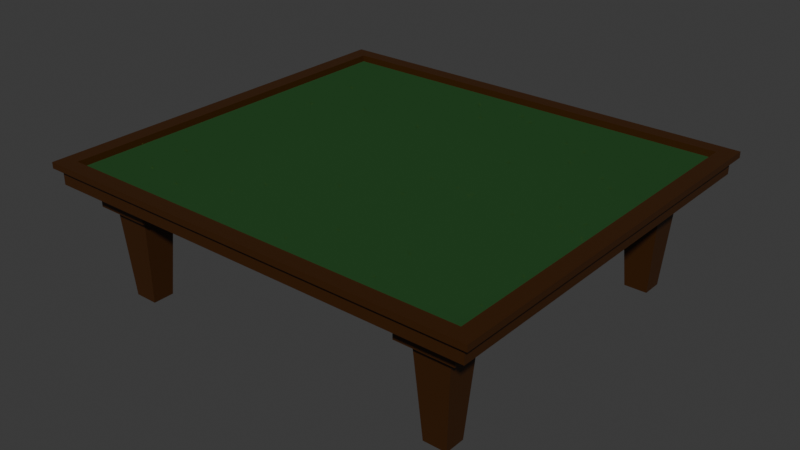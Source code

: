 # Source: tavolo.blend  (saved by Blender 4.0.36; exported with 4.5.12 LTS)
import bpy
from mathutils import Matrix  # noqa: F401  (used for matrix-valued properties, if any)

bpy.ops.wm.read_factory_settings(use_empty=True)
scene = bpy.context.scene
scene.name = 'Scene'

# ---- collections
col_collection = bpy.data.collections.new('Collection'); scene.collection.children.link(col_collection)

# ---- materials (node trees are filled in below, after node groups)
mat_material = bpy.data.materials.new('Material')
mat_material.alpha_threshold = 0.0
mat_material.use_transparent_shadow = False
mat_material.preview_render_type = 'CUBE'
mat_material.roughness = 0.5
mat_material.line_color = (0.0, 0.0, 0.0, 1.0)
mat_material_001 = bpy.data.materials.new('Material.001')
mat_material_001.use_transparent_shadow = False
mat_material_001.preview_render_type = 'CLOTH'

# ---- material node trees
mat_material.use_nodes = True; mat_material.node_tree.nodes.clear()
_N = mat_material.node_tree.nodes; _L = mat_material.node_tree.links
n0 = _N.new('ShaderNodeOutputMaterial'); n0.name = 'Material Output'; n0.location = (300, 300)
n1 = _N.new('ShaderNodeBsdfPrincipled'); n1.name = 'Principled BSDF'; n1.location = (10, 300)
n1.inputs[0].default_value = (0.04431, 0.01352, 0.0, 1.0)
n1.inputs[3].default_value = 1.45
_L.new(n1.outputs[0], n0.inputs[0])
n0.is_active_output = True
mat_material_001.use_nodes = True; mat_material_001.node_tree.nodes.clear()
_N = mat_material_001.node_tree.nodes; _L = mat_material_001.node_tree.links
n0 = _N.new('ShaderNodeBsdfPrincipled'); n0.name = 'Principled BSDF'; n0.location = (10, 300)
n0.inputs[0].default_value = (0.04688, 0.1563, 0.04736, 1.0)
n0.inputs[2].default_value = 1.0
n0.inputs[3].default_value = 1.0
n0.inputs[18].default_value = 0.5
n1 = _N.new('ShaderNodeOutputMaterial'); n1.name = 'Material Output'; n1.location = (300, 300)
_L.new(n0.outputs[0], n1.inputs[0])
n1.is_active_output = True

# ---- world
world_world = bpy.data.worlds.new('World'); scene.world = world_world
world_world.use_nodes = True; world_world.node_tree.nodes.clear()
_N = world_world.node_tree.nodes; _L = world_world.node_tree.links
n0 = _N.new('ShaderNodeOutputWorld'); n0.name = 'World Output'; n0.location = (300, 300)
n1 = _N.new('ShaderNodeBackground'); n1.name = 'Background'; n1.location = (10, 300)
n1.inputs[0].default_value = (0.05088, 0.05088, 0.05088, 1.0)
_L.new(n1.outputs[0], n0.inputs[0])
n0.is_active_output = True
world_world.color = (0.05088, 0.05088, 0.05088)
world_world.use_sun_shadow = False
world_world.sun_shadow_jitter_overblur = 0.0

# ---- meshes
me_cube = bpy.data.meshes.new('Cube')
me_cube.from_pydata([(0.9273, 0.9273, 1.0), (0.9415, 0.9415, 0.9101), (0.9273, -0.9273, 1.0), (0.9415, -0.9415, 0.9101), (-0.9273, 0.9273, 1.0), (-0.9415, 0.9415, 0.9101), (-0.9273, -0.9273, 1.0), (-0.9415, -0.9415, 0.9101), (-1.0, 1.0, 0.9101), (-1.0, -1.0, 0.9101), (1.0, 1.0, 0.9101), (1.0, -1.0, 0.9101), (-0.9722, 0.9722, 0.9157), (-0.9722, -0.9722, 0.9157), (0.9722, 0.9722, 0.9157), (0.9722, -0.9722, 0.9157), (-0.8737, 0.8737, 0.6776), (-0.8737, -0.8737, 0.6776), (0.8737, 0.8737, 0.6776), (0.8737, -0.8737, 0.6776), (-0.9722, 0.9722, 0.6776), (-0.9722, -0.9722, 0.6776), (0.9722, 0.9722, 0.6776), (0.9722, -0.9722, 0.6776), (-0.8737, 0.8737, 0.4553), (-0.8737, -0.8737, 0.4553), (0.8737, 0.8737, 0.4553), (0.8737, -0.8737, 0.4553), (0.6725, 0.9415, 0.9101), (0.4035, 0.9415, 0.9101), (0.1345, 0.9415, 0.9101), (-0.1345, 0.9415, 0.9101), (-0.4035, 0.9415, 0.9101), (-0.6725, 0.9415, 0.9101), (-0.6725, -0.9415, 0.9101), (-0.4035, -0.9415, 0.9101), (-0.1345, -0.9415, 0.9101), (0.1345, -0.9415, 0.9101), (0.4035, -0.9415, 0.9101), (0.6725, -0.9415, 0.9101), (0.6944, 0.9722, 0.9157), (0.4166, 0.9722, 0.9157), (0.1389, 0.9722, 0.9157), (-0.1389, 0.9722, 0.9157), (-0.4166, 0.9722, 0.9157), (-0.6944, 0.9722, 0.9157), (-0.6944, -0.9722, 0.9157), (-0.4166, -0.9722, 0.9157), (-0.1389, -0.9722, 0.9157), (0.1389, -0.9722, 0.9157), (0.4166, -0.9722, 0.9157), (0.6944, -0.9722, 0.9157), (0.624, 0.8737, 0.4553), (0.3744, 0.8737, 0.4553), (0.1248, 0.8737, 0.4553), (-0.1248, 0.8737, 0.4553), (-0.3744, 0.8737, 0.4553), (-0.624, 0.8737, 0.4553), (-0.624, -0.8737, 0.4553), (-0.3744, -0.8737, 0.4553), (-0.1248, -0.8737, 0.4553), (0.1248, -0.8737, 0.4553), (0.3744, -0.8737, 0.4553), (0.624, -0.8737, 0.4553), (0.624, 0.624, 0.4553), (-0.624, 0.624, 0.4553), (0.8737, -0.624, 0.4553), (-0.8737, 0.624, 0.4553), (-0.9415, 0.6725, 0.9101), (-0.9415, 0.4035, 0.9101), (-0.9415, 0.1345, 0.9101), (-0.9415, -0.1345, 0.9101), (-0.9415, -0.4035, 0.9101), (-0.9415, -0.6725, 0.9101), (0.9415, -0.6725, 0.9101), (0.9415, -0.4035, 0.9101), (0.9415, -0.1345, 0.9101), (0.9415, 0.1345, 0.9101), (0.9415, 0.4035, 0.9101), (0.9415, 0.6725, 0.9101), (-0.9722, 0.6944, 0.9157), (-0.9722, 0.4166, 0.9157), (-0.9722, 0.1389, 0.9157), (-0.9722, -0.1389, 0.9157), (-0.9722, -0.4166, 0.9157), (-0.9722, -0.6944, 0.9157), (0.9722, -0.6944, 0.9157), (0.9722, -0.4166, 0.9157), (0.9722, -0.1389, 0.9157), (0.9722, 0.1389, 0.9157), (0.9722, 0.4166, 0.9157), (0.9722, 0.6944, 0.9157), (0.624, -0.624, 0.4553), (-0.624, -0.624, 0.4553), (-0.624, -0.8737, 0.4553), (0.624, 0.8737, 0.4553), (0.8737, 0.8737, 0.4553), (0.8737, 0.624, 0.4553), (0.8737, -0.8737, 0.4553), (0.624, -0.8737, 0.4553), (-0.8737, 0.8737, 0.4553), (-0.624, 0.8737, 0.4553), (-0.8737, -0.8737, 0.4553), (-0.8737, -0.624, 0.4553), (-0.8737, 0.624, 0.4553), (-0.8737, 0.3744, 0.4553), (-0.8737, 0.1248, 0.4553), (-0.8737, -0.1248, 0.4553), (-0.8737, -0.3744, 0.4553), (-0.8737, -0.624, 0.4553), (0.8737, -0.624, 0.4553), (0.8737, -0.3744, 0.4553), (0.8737, -0.1248, 0.4553), (0.8737, 0.1248, 0.4553), (0.8737, 0.3744, 0.4553), (0.8737, 0.624, 0.4553), (-0.624, 0.624, 0.4553), (-0.624, -0.624, 0.4553), (0.624, 0.624, 0.4553), (0.624, -0.624, 0.4553), (-0.6682, 0.6682, 0.3498), (-0.8295, 0.6682, 0.3498), (-0.6682, -0.6682, 0.3498), (-0.6682, -0.8295, 0.3498), (-0.8295, -0.6682, 0.3498), (-0.8295, -0.8295, 0.3498), (0.8284, -0.6693, 0.3498), (0.6693, -0.6693, 0.3498), (0.8295, 0.6682, 0.3498), (0.6682, 0.6682, 0.3498), (0.6682, 0.8295, 0.3498), (-0.6682, 0.8295, 0.3498), (0.8284, -0.8284, 0.3498), (-0.8295, 0.8295, 0.3498), (0.6693, -0.8284, 0.3498), (0.8295, 0.8295, 0.3498), (-0.624, 0.624, 0.3498), (-0.8737, 0.624, 0.3498), (-0.624, -0.624, 0.3498), (-0.624, -0.8737, 0.3498), (-0.8737, -0.624, 0.3498), (-0.8737, -0.8737, 0.3498), (0.8737, -0.624, 0.3498), (0.624, -0.624, 0.3498), (0.8737, 0.624, 0.3498), (0.624, 0.624, 0.3498), (0.624, 0.8737, 0.3498), (-0.624, 0.8737, 0.3498), (0.8737, -0.8737, 0.3498), (-0.8737, 0.8737, 0.3498), (0.624, -0.8737, 0.3498), (0.8737, 0.8737, 0.3498), (-0.6985, 0.6985, -0.9969), (-0.7992, 0.6985, -0.9969), (-0.6963, -0.6963, -0.9969), (-0.6963, -0.8014, -0.9969), (-0.8014, -0.6963, -0.9969), (-0.8014, -0.8014, -0.9969), (0.7992, -0.6985, -0.9969), (0.6985, -0.6985, -0.9969), (0.8002, 0.6975, -0.9969), (0.6975, 0.6975, -0.9969), (0.6975, 0.8002, -0.9969), (-0.6985, 0.7992, -0.9969), (0.7992, -0.7992, -0.9969), (-0.7992, 0.7992, -0.9969), (0.6985, -0.7992, -0.9969), (0.8002, 0.8002, -0.9969), (1.0, -1.0, 1.0), (-1.0, -1.0, 1.0), (-1.0, 1.0, 1.0), (1.0, 1.0, 1.0), (0.9273, -0.9273, 0.9026), (-0.9273, -0.9273, 0.9026), (-0.9273, 0.9273, 0.9026), (0.9273, 0.9273, 0.9026)], [], [(34, 7, 13, 46), (99, 92, 143, 150), (24, 57, 101, 100), (68, 5, 12, 80), (74, 3, 15, 86), (28, 1, 14, 40), (115, 118, 64, 97), (109, 117, 93, 103), (19, 17, 25, 58, 59, 60, 61, 62, 63, 27), (119, 110, 66, 92), (17, 19, 23, 21), (18, 16, 20, 22), (45, 44, 43, 42, 41, 40, 14, 22, 20, 12), (16, 18, 26, 52, 53, 54, 55, 56, 57, 24), (5, 33, 45, 12), (33, 32, 44, 45), (32, 31, 43, 44), (31, 30, 42, 43), (30, 29, 41, 42), (29, 28, 40, 41), (51, 50, 49, 48, 47, 46, 13, 21, 23, 15), (34, 35, 36, 37, 38, 39, 3, 11, 9, 7), (26, 115, 97, 96), (110, 27, 98, 66), (27, 63, 99, 98), (28, 29, 30, 31, 32, 33, 5, 8, 10, 1), (170, 171, 10, 8), (3, 39, 51, 15), (39, 38, 50, 51), (38, 37, 49, 50), (37, 36, 48, 49), (36, 35, 47, 48), (35, 34, 46, 47), (168, 169, 9, 11), (104, 24, 100, 67), (18, 19, 27, 110, 111, 112, 113, 114, 115, 26), (17, 16, 24, 104, 105, 106, 107, 108, 109, 25), (52, 26, 96, 95), (60, 59, 58, 117, 109, 108, 107, 106, 105, 104, 116, 57, 56, 55, 54, 53, 52, 118, 115, 114, 113, 112, 111, 110, 119, 63, 62, 61), (19, 18, 22, 23), (118, 52, 95, 64), (58, 25, 102, 94), (57, 116, 65, 101), (117, 58, 94, 93), (25, 109, 103, 102), (16, 17, 21, 20), (91, 90, 89, 88, 87, 86, 15, 23, 22, 14), (85, 84, 83, 82, 81, 80, 12, 20, 21, 13), (1, 79, 91, 14), (79, 78, 90, 91), (78, 77, 89, 90), (77, 76, 88, 89), (76, 75, 87, 88), (75, 74, 86, 87), (7, 73, 85, 13), (73, 72, 84, 85), (72, 71, 83, 84), (71, 70, 82, 83), (70, 69, 81, 82), (69, 68, 80, 81), (74, 75, 76, 77, 78, 79, 1, 10, 11, 3), (63, 119, 92, 99), (116, 104, 67, 65), (100, 101, 147, 149), (67, 100, 149, 137), (98, 99, 150, 148), (68, 69, 70, 71, 72, 73, 7, 9, 8, 5), (171, 168, 11, 10), (169, 170, 8, 9), (4, 6, 173, 174), (128, 129, 161, 160), (123, 125, 157, 155), (127, 126, 158, 159), (134, 127, 159, 166), (102, 103, 140, 141), (92, 66, 142, 143), (97, 64, 145, 144), (94, 102, 141, 139), (93, 94, 139, 138), (65, 67, 137, 136), (64, 95, 146, 145), (103, 93, 138, 140), (95, 96, 151, 146), (101, 65, 136, 147), (96, 97, 144, 151), (66, 98, 148, 142), (121, 120, 136, 137), (123, 122, 138, 139), (124, 125, 141, 140), (126, 127, 143, 142), (129, 128, 144, 145), (122, 124, 140, 138), (130, 129, 145, 146), (120, 131, 147, 136), (132, 126, 142, 148), (133, 121, 137, 149), (127, 134, 150, 143), (125, 123, 139, 141), (135, 130, 146, 151), (128, 135, 151, 144), (134, 132, 148, 150), (131, 133, 149, 147), (159, 158, 164, 166), (162, 167, 160, 161), (165, 163, 152, 153), (156, 154, 155, 157), (130, 135, 167, 162), (124, 122, 154, 156), (135, 128, 160, 167), (129, 130, 162, 161), (132, 134, 166, 164), (131, 120, 152, 163), (120, 121, 153, 152), (133, 131, 163, 165), (126, 132, 164, 158), (122, 123, 155, 154), (121, 133, 165, 153), (125, 124, 156, 157), (2, 6, 169, 168), (4, 0, 171, 170), (0, 2, 168, 171), (6, 4, 170, 169), (172, 175, 174, 173), (0, 4, 174, 175), (2, 0, 175, 172), (6, 2, 172, 173)])
me_cube.polygons.foreach_set('material_index', [0, 0, 0, 0, 0, 0, 0, 0, 0, 0, 0, 0, 0, 0, 0, 0, 0, 0, 0, 0, 0, 0, 0, 0, 0, 0, 0, 0, 0, 0, 0, 0, 0, 0, 0, 0, 0, 0, 0, 0, 0, 0, 0, 0, 0, 0, 0, 0, 0, 0, 0, 0, 0, 0, 0, 0, 0, 0, 0, 0, 0, 0, 0, 0, 0, 0, 0, 0, 0, 0, 0, 0, 0, 0, 0, 0, 0, 0, 0, 0, 0, 0, 0, 0, 0, 0, 0, 0, 0, 0, 0, 0, 0, 0, 0, 0, 0, 0, 0, 0, 0, 0, 0, 0, 0, 0, 0, 0, 0, 0, 0, 0, 0, 0, 0, 0, 0, 0, 0, 0, 0, 0, 1, 0, 0, 0])
_uv = me_cube.uv_layers.new(name='UVMap')
_uv.uv.foreach_set('vector', [0.1659, 0.7427, 0.1323, 0.7427, 0.1323, 0.7427, 0.1659, 0.7427, 0.3255, 0.7308, 0.3255, 0.7005, 0.3255, 0.7005, 0.3255, 0.7308, 0.1442, 0.5192, 0.1745, 0.5192, 0.1745, 0.5192, 0.1442, 0.5192, 0.1323, 0.5409, 0.1323, 0.5073, 0.1323, 0.5073, 0.1323, 0.5409, 0.3677, 0.7091, 0.3677, 0.7427, 0.3677, 0.7427, 0.3677, 0.7091, 0.3341, 0.5073, 0.3677, 0.5073, 0.3677, 0.5073, 0.3341, 0.5073, 0.3558, 0.5495, 0.3255, 0.5495, 0.3255, 0.5495, 0.3558, 0.5495, 0.1442, 0.7005, 0.1745, 0.7005, 0.1745, 0.7005, 0.1442, 0.7005, 0.3558, 0.7308, 0.1442, 0.7308, 0.1442, 0.7308, 0.1745, 0.7308, 0.2047, 0.7308, 0.2349, 0.7308, 0.2651, 0.7308, 0.2953, 0.7308, 0.3255, 0.7308, 0.3558, 0.7308, 0.3255, 0.7005, 0.3558, 0.7005, 0.3558, 0.7005, 0.3255, 0.7005, 0.1442, 0.7308, 0.3558, 0.7308, 0.3677, 0.7427, 0.1323, 0.7427, 0.3558, 0.5192, 0.1442, 0.5192, 0.1323, 0.5073, 0.3677, 0.5073, 0.1659, 0.5073, 0.1996, 0.5073, 0.2332, 0.5073, 0.2668, 0.5073, 0.3004, 0.5073, 0.3341, 0.5073, 0.3677, 0.5073, 0.3677, 0.5073, 0.1323, 0.5073, 0.1323, 0.5073, 0.1442, 0.5192, 0.3558, 0.5192, 0.3558, 0.5192, 0.3255, 0.5192, 0.2953, 0.5192, 0.2651, 0.5192, 0.2349, 0.5192, 0.2047, 0.5192, 0.1745, 0.5192, 0.1442, 0.5192, 0.1323, 0.5073, 0.1659, 0.5073, 0.1659, 0.5073, 0.1323, 0.5073, 0.1659, 0.5073, 0.1996, 0.5073, 0.1996, 0.5073, 0.1659, 0.5073, 0.1996, 0.5073, 0.2332, 0.5073, 0.2332, 0.5073, 0.1996, 0.5073, 0.2332, 0.5073, 0.2668, 0.5073, 0.2668, 0.5073, 0.2332, 0.5073, 0.2668, 0.5073, 0.3004, 0.5073, 0.3004, 0.5073, 0.2668, 0.5073, 0.3004, 0.5073, 0.3341, 0.5073, 0.3341, 0.5073, 0.3004, 0.5073, 0.3341, 0.7427, 0.3004, 0.7427, 0.2668, 0.7427, 0.2332, 0.7427, 0.1996, 0.7427, 0.1659, 0.7427, 0.1323, 0.7427, 0.1323, 0.7427, 0.3677, 0.7427, 0.3677, 0.7427, 0.1659, 0.7427, 0.1996, 0.7427, 0.2332, 0.7427, 0.2668, 0.7427, 0.3004, 0.7427, 0.3341, 0.7427, 0.3677, 0.7427, 0.375, 0.75, 0.125, 0.75, 0.1323, 0.7427, 0.3558, 0.5192, 0.3558, 0.5495, 0.3558, 0.5495, 0.3558, 0.5192, 0.3558, 0.7005, 0.3558, 0.7308, 0.3558, 0.7308, 0.3558, 0.7005, 0.3558, 0.7308, 0.3255, 0.7308, 0.3255, 0.7308, 0.3558, 0.7308, 0.3341, 0.5073, 0.3004, 0.5073, 0.2668, 0.5073, 0.2332, 0.5073, 0.1996, 0.5073, 0.1659, 0.5073, 0.1323, 0.5073, 0.125, 0.5, 0.375, 0.5, 0.3677, 0.5073, 0.625, 0.25, 0.625, 0.5, 0.375, 0.5, 0.375, 0.25, 0.3677, 0.7427, 0.3341, 0.7427, 0.3341, 0.7427, 0.3677, 0.7427, 0.3341, 0.7427, 0.3004, 0.7427, 0.3004, 0.7427, 0.3341, 0.7427, 0.3004, 0.7427, 0.2668, 0.7427, 0.2668, 0.7427, 0.3004, 0.7427, 0.2668, 0.7427, 0.2332, 0.7427, 0.2332, 0.7427, 0.2668, 0.7427, 0.2332, 0.7427, 0.1996, 0.7427, 0.1996, 0.7427, 0.2332, 0.7427, 0.1996, 0.7427, 0.1659, 0.7427, 0.1659, 0.7427, 0.1996, 0.7427, 0.625, 0.75, 0.625, 1.0, 0.375, 1.0, 0.375, 0.75, 0.1442, 0.5495, 0.1442, 0.5192, 0.1442, 0.5192, 0.1442, 0.5495, 0.3558, 0.5192, 0.3558, 0.7308, 0.3558, 0.7308, 0.3558, 0.7005, 0.3558, 0.6703, 0.3558, 0.6401, 0.3558, 0.6099, 0.3558, 0.5797, 0.3558, 0.5495, 0.3558, 0.5192, 0.1442, 0.7308, 0.1442, 0.5192, 0.1442, 0.5192, 0.1442, 0.5495, 0.1442, 0.5797, 0.1442, 0.6099, 0.1442, 0.6401, 0.1442, 0.6703, 0.1442, 0.7005, 0.1442, 0.7308, 0.3255, 0.5192, 0.3558, 0.5192, 0.3558, 0.5192, 0.3255, 0.5192, 0.2349, 0.7308, 0.2047, 0.7308, 0.1745, 0.7308, 0.1745, 0.7005, 0.1442, 0.7005, 0.1442, 0.6703, 0.1442, 0.6401, 0.1442, 0.6099, 0.1442, 0.5797, 0.1442, 0.5495, 0.1745, 0.5495, 0.1745, 0.5192, 0.2047, 0.5192, 0.2349, 0.5192, 0.2651, 0.5192, 0.2953, 0.5192, 0.3255, 0.5192, 0.3255, 0.5495, 0.3558, 0.5495, 0.3558, 0.5797, 0.3558, 0.6099, 0.3558, 0.6401, 0.3558, 0.6703, 0.3558, 0.7005, 0.3255, 0.7005, 0.3255, 0.7308, 0.2953, 0.7308, 0.2651, 0.7308, 0.3558, 0.7308, 0.3558, 0.5192, 0.3677, 0.5073, 0.3677, 0.7427, 0.3255, 0.5495, 0.3255, 0.5192, 0.3255, 0.5192, 0.3255, 0.5495, 0.1745, 0.7308, 0.1442, 0.7308, 0.1442, 0.7308, 0.1745, 0.7308, 0.1745, 0.5192, 0.1745, 0.5495, 0.1745, 0.5495, 0.1745, 0.5192, 0.1745, 0.7005, 0.1745, 0.7308, 0.1745, 0.7308, 0.1745, 0.7005, 0.1442, 0.7308, 0.1442, 0.7005, 0.1442, 0.7005, 0.1442, 0.7308, 0.1442, 0.5192, 0.1442, 0.7308, 0.1323, 0.7427, 0.1323, 0.5073, 0.3677, 0.5409, 0.3677, 0.5746, 0.3677, 0.6082, 0.3677, 0.6418, 0.3677, 0.6754, 0.3677, 0.7091, 0.3677, 0.7427, 0.3677, 0.7427, 0.3677, 0.5073, 0.3677, 0.5073, 0.1323, 0.7091, 0.1323, 0.6754, 0.1323, 0.6418, 0.1323, 0.6082, 0.1323, 0.5746, 0.1323, 0.5409, 0.1323, 0.5073, 0.1323, 0.5073, 0.1323, 0.7427, 0.1323, 0.7427, 0.3677, 0.5073, 0.3677, 0.5409, 0.3677, 0.5409, 0.3677, 0.5073, 0.3677, 0.5409, 0.3677, 0.5746, 0.3677, 0.5746, 0.3677, 0.5409, 0.3677, 0.5746, 0.3677, 0.6082, 0.3677, 0.6082, 0.3677, 0.5746, 0.3677, 0.6082, 0.3677, 0.6418, 0.3677, 0.6418, 0.3677, 0.6082, 0.3677, 0.6418, 0.3677, 0.6754, 0.3677, 0.6754, 0.3677, 0.6418, 0.3677, 0.6754, 0.3677, 0.7091, 0.3677, 0.7091, 0.3677, 0.6754, 0.1323, 0.7427, 0.1323, 0.7091, 0.1323, 0.7091, 0.1323, 0.7427, 0.1323, 0.7091, 0.1323, 0.6754, 0.1323, 0.6754, 0.1323, 0.7091, 0.1323, 0.6754, 0.1323, 0.6418, 0.1323, 0.6418, 0.1323, 0.6754, 0.1323, 0.6418, 0.1323, 0.6082, 0.1323, 0.6082, 0.1323, 0.6418, 0.1323, 0.6082, 0.1323, 0.5746, 0.1323, 0.5746, 0.1323, 0.6082, 0.1323, 0.5746, 0.1323, 0.5409, 0.1323, 0.5409, 0.1323, 0.5746, 0.3677, 0.7091, 0.3677, 0.6754, 0.3677, 0.6418, 0.3677, 0.6082, 0.3677, 0.5746, 0.3677, 0.5409, 0.3677, 0.5073, 0.375, 0.5, 0.375, 0.75, 0.3677, 0.7427, 0.3255, 0.7308, 0.3255, 0.7005, 0.3255, 0.7005, 0.3255, 0.7308, 0.1745, 0.5495, 0.1442, 0.5495, 0.1442, 0.5495, 0.1745, 0.5495, 0.1442, 0.5192, 0.1745, 0.5192, 0.1745, 0.5192, 0.1442, 0.5192, 0.1442, 0.5495, 0.1442, 0.5192, 0.1442, 0.5192, 0.1442, 0.5495, 0.3558, 0.7308, 0.3255, 0.7308, 0.3255, 0.7308, 0.3558, 0.7308, 0.1323, 0.5409, 0.1323, 0.5746, 0.1323, 0.6082, 0.1323, 0.6418, 0.1323, 0.6754, 0.1323, 0.7091, 0.1323, 0.7427, 0.125, 0.75, 0.125, 0.5, 0.1323, 0.5073, 0.625, 0.5, 0.625, 0.75, 0.375, 0.75, 0.375, 0.5, 0.625, 0.0, 0.625, 0.25, 0.375, 0.25, 0.375, 0.0, 0.8659, 0.5091, 0.8659, 0.7409, 0.8659, 0.7409, 0.8659, 0.5091, 0.3529, 0.5465, 0.3285, 0.5465, 0.3285, 0.5465, 0.3529, 0.5465, 0.1715, 0.7279, 0.1471, 0.7279, 0.1471, 0.7279, 0.1715, 0.7279, 0.3285, 0.7035, 0.3529, 0.7035, 0.3529, 0.7035, 0.3285, 0.7035, 0.3285, 0.7279, 0.3285, 0.7035, 0.3285, 0.7035, 0.3285, 0.7279, 0.1442, 0.7308, 0.1442, 0.7005, 0.1442, 0.7005, 0.1442, 0.7308, 0.3255, 0.7005, 0.3558, 0.7005, 0.3558, 0.7005, 0.3255, 0.7005, 0.3558, 0.5495, 0.3255, 0.5495, 0.3255, 0.5495, 0.3558, 0.5495, 0.1745, 0.7308, 0.1442, 0.7308, 0.1442, 0.7308, 0.1745, 0.7308, 0.1745, 0.7005, 0.1745, 0.7308, 0.1745, 0.7308, 0.1745, 0.7005, 0.1745, 0.5495, 0.1442, 0.5495, 0.1442, 0.5495, 0.1745, 0.5495, 0.3255, 0.5495, 0.3255, 0.5192, 0.3255, 0.5192, 0.3255, 0.5495, 0.1442, 0.7005, 0.1745, 0.7005, 0.1745, 0.7005, 0.1442, 0.7005, 0.3255, 0.5192, 0.3558, 0.5192, 0.3558, 0.5192, 0.3255, 0.5192, 0.1745, 0.5192, 0.1745, 0.5495, 0.1745, 0.5495, 0.1745, 0.5192, 0.3558, 0.5192, 0.3558, 0.5495, 0.3558, 0.5495, 0.3558, 0.5192, 0.3558, 0.7005, 0.3558, 0.7308, 0.3558, 0.7308, 0.3558, 0.7005, 0.1471, 0.5465, 0.1715, 0.5465, 0.1745, 0.5495, 0.1442, 0.5495, 0.1715, 0.7279, 0.1715, 0.7035, 0.1745, 0.7005, 0.1745, 0.7308, 0.1471, 0.7035, 0.1471, 0.7279, 0.1442, 0.7308, 0.1442, 0.7005, 0.3529, 0.7035, 0.3285, 0.7035, 0.3255, 0.7005, 0.3558, 0.7005, 0.3285, 0.5465, 0.3529, 0.5465, 0.3558, 0.5495, 0.3255, 0.5495, 0.1715, 0.7035, 0.1471, 0.7035, 0.1442, 0.7005, 0.1745, 0.7005, 0.3285, 0.5221, 0.3285, 0.5465, 0.3255, 0.5495, 0.3255, 0.5192, 0.1715, 0.5465, 0.1715, 0.5221, 0.1745, 0.5192, 0.1745, 0.5495, 0.3529, 0.7279, 0.3529, 0.7035, 0.3558, 0.7005, 0.3558, 0.7308, 0.1471, 0.5221, 0.1471, 0.5465, 0.1442, 0.5495, 0.1442, 0.5192, 0.3285, 0.7035, 0.3285, 0.7279, 0.3255, 0.7308, 0.3255, 0.7005, 0.1471, 0.7279, 0.1715, 0.7279, 0.1745, 0.7308, 0.1442, 0.7308, 0.3529, 0.5221, 0.3285, 0.5221, 0.3255, 0.5192, 0.3558, 0.5192, 0.3529, 0.5465, 0.3529, 0.5221, 0.3558, 0.5192, 0.3558, 0.5495, 0.3285, 0.7279, 0.3529, 0.7279, 0.3558, 0.7308, 0.3255, 0.7308, 0.1715, 0.5221, 0.1471, 0.5221, 0.1442, 0.5192, 0.1745, 0.5192, 0.3285, 0.7035, 0.3529, 0.7035, 0.3529, 0.7279, 0.3285, 0.7279, 0.3285, 0.5221, 0.3529, 0.5221, 0.3529, 0.5465, 0.3285, 0.5465, 0.1471, 0.5221, 0.1715, 0.5221, 0.1715, 0.5465, 0.1471, 0.5465, 0.1471, 0.7035, 0.1715, 0.7035, 0.1715, 0.7279, 0.1471, 0.7279, 0.3285, 0.5221, 0.3529, 0.5221, 0.3529, 0.5221, 0.3285, 0.5221, 0.1471, 0.7035, 0.1715, 0.7035, 0.1715, 0.7035, 0.1471, 0.7035, 0.3529, 0.5221, 0.3529, 0.5465, 0.3529, 0.5465, 0.3529, 0.5221, 0.3285, 0.5465, 0.3285, 0.5221, 0.3285, 0.5221, 0.3285, 0.5465, 0.3529, 0.7279, 0.3285, 0.7279, 0.3285, 0.7279, 0.3529, 0.7279, 0.1715, 0.5221, 0.1715, 0.5465, 0.1715, 0.5465, 0.1715, 0.5221, 0.1715, 0.5465, 0.1471, 0.5465, 0.1471, 0.5465, 0.1715, 0.5465, 0.1471, 0.5221, 0.1715, 0.5221, 0.1715, 0.5221, 0.1471, 0.5221, 0.3529, 0.7035, 0.3529, 0.7279, 0.3529, 0.7279, 0.3529, 0.7035, 0.1715, 0.7035, 0.1715, 0.7279, 0.1715, 0.7279, 0.1715, 0.7035, 0.1471, 0.5465, 0.1471, 0.5221, 0.1471, 0.5221, 0.1471, 0.5465, 0.1471, 0.7279, 0.1471, 0.7035, 0.1471, 0.7035, 0.1471, 0.7279, 0.6341, 0.7409, 0.8659, 0.7409, 0.875, 0.75, 0.625, 0.75, 0.8659, 0.5091, 0.6341, 0.5091, 0.625, 0.5, 0.875, 0.5, 0.6341, 0.5091, 0.6341, 0.7409, 0.625, 0.75, 0.625, 0.5, 0.8659, 0.7409, 0.8659, 0.5091, 0.875, 0.5, 0.875, 0.75, 0.6341, 0.7409, 0.6341, 0.5091, 0.8659, 0.5091, 0.8659, 0.7409, 0.6341, 0.5091, 0.8659, 0.5091, 0.8659, 0.5091, 0.6341, 0.5091, 0.6341, 0.7409, 0.6341, 0.5091, 0.6341, 0.5091, 0.6341, 0.7409, 0.8659, 0.7409, 0.6341, 0.7409, 0.6341, 0.7409, 0.8659, 0.7409])
me_cube.materials.append(mat_material)
me_cube.materials.append(mat_material_001)
me_cube.use_mirror_vertex_groups = False
me_cube.update()

# ---- objects
ob_cube = bpy.data.objects.new('Cube', me_cube)

# ---- transforms, parenting, visibility, modifiers, constraints
ob_cube.location = (0.0, 0.0, 1.5)
ob_cube.scale = (5.0, 4.5, 1.5)
ob_cube.lock_rotations_4d = False
ob_cube.empty_display_type = 'ARROWS'
ob_cube.lineart.crease_threshold = 0.0

# ---- collection membership
col_collection.objects.link(ob_cube)

# ---- scene / render settings (as saved in the file)
scene.frame_start = 1; scene.frame_end = 250; scene.frame_set(0)
scene.render.engine = 'BLENDER_EEVEE_NEXT'
scene.cycles.sampling_pattern = 'TABULATED_SOBOL'
bpy.context.view_layer.update()

# ---- added for rendering (the .blend has no active camera and no usable light): camera, sun
cam_auto = bpy.data.cameras.new('AutoCamera')
cam_auto.lens = 50.0
cam_auto.sensor_width = 36.0
cam_auto.clip_end = 1000.0
ob_auto_camera = bpy.data.objects.new('AutoCamera', cam_auto)
scene.collection.objects.link(ob_auto_camera)
ob_auto_camera.location = (12.7524, -15.3029, 11.7042)
ob_auto_camera.rotation_euler = (1.09748, -7.21219e-08, 0.694738)
scene.camera = ob_auto_camera
light_auto_sun = bpy.data.lights.new('AutoSun', 'SUN')
light_auto_sun.energy = 3.0
light_auto_sun.angle = 0.0523599
ob_auto_sun = bpy.data.objects.new('AutoSun', light_auto_sun)
scene.collection.objects.link(ob_auto_sun)
ob_auto_sun.rotation_euler = (0.872665, 0.174533, 0.523599)
bpy.context.view_layer.update()
